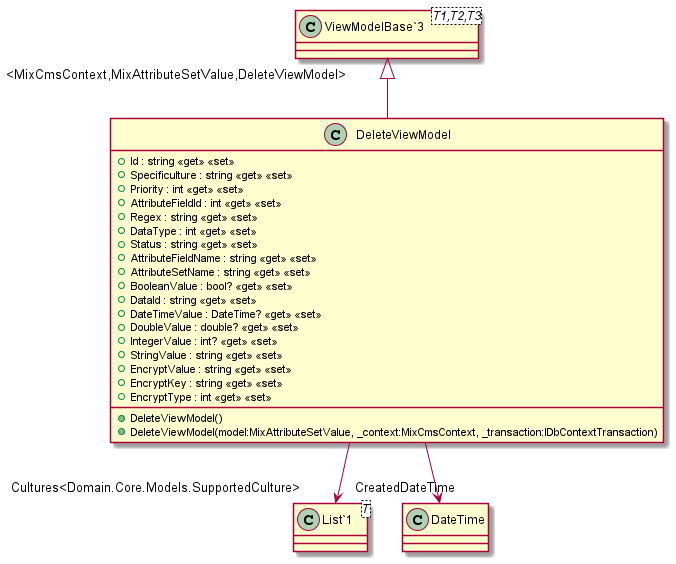

The diagram above was rendered by PlantUML. Its source (embedded in the PNG):
@startuml
class DeleteViewModel {
    + Id : string <<get>> <<set>>
    + Specificulture : string <<get>> <<set>>
    + Priority : int <<get>> <<set>>
    + AttributeFieldId : int <<get>> <<set>>
    + Regex : string <<get>> <<set>>
    + DataType : int <<get>> <<set>>
    + Status : string <<get>> <<set>>
    + AttributeFieldName : string <<get>> <<set>>
    + AttributeSetName : string <<get>> <<set>>
    + BooleanValue : bool? <<get>> <<set>>
    + DataId : string <<get>> <<set>>
    + DateTimeValue : DateTime? <<get>> <<set>>
    + DoubleValue : double? <<get>> <<set>>
    + IntegerValue : int? <<get>> <<set>>
    + StringValue : string <<get>> <<set>>
    + EncryptValue : string <<get>> <<set>>
    + EncryptKey : string <<get>> <<set>>
    + EncryptType : int <<get>> <<set>>
    + DeleteViewModel()
    + DeleteViewModel(model:MixAttributeSetValue, _context:MixCmsContext, _transaction:IDbContextTransaction)
}
class "ViewModelBase`3"<T1,T2,T3> {
}
class "List`1"<T> {
}
"ViewModelBase`3" "<MixCmsContext,MixAttributeSetValue,DeleteViewModel>" <|-- DeleteViewModel
DeleteViewModel --> "Cultures<Domain.Core.Models.SupportedCulture>" "List`1"
DeleteViewModel --> "CreatedDateTime" DateTime
@enduml